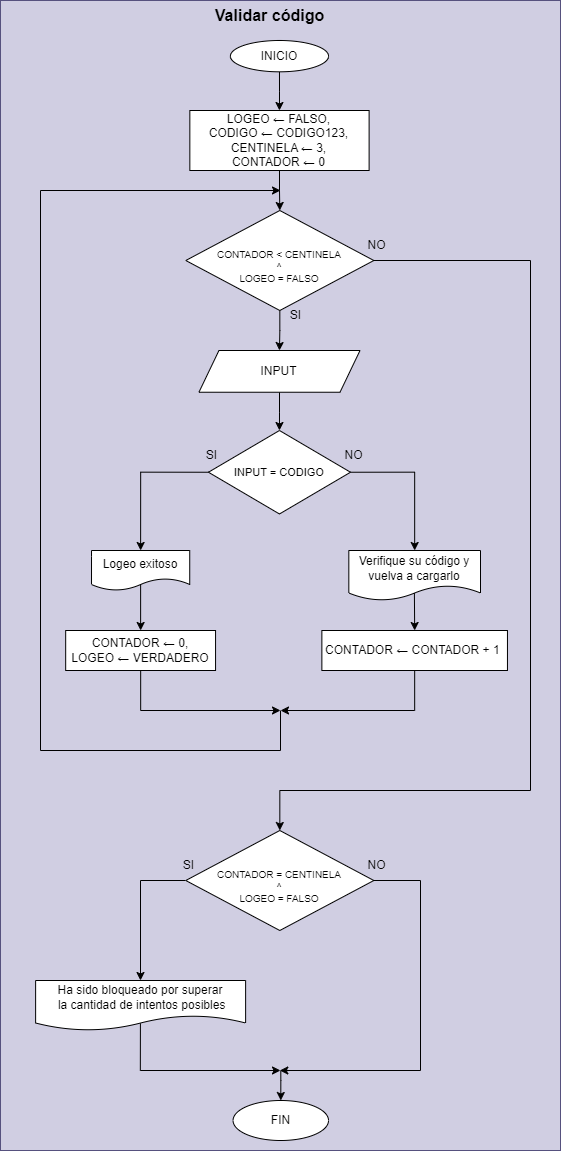

The diagram above was exported from draw.io. Its source (the exported page's mxGraphModel, read from the mxfile embedded in the PNG):
<mxGraphModel dx="6045" dy="1398" grid="1" gridSize="10" guides="1" tooltips="1" connect="1" arrows="1" fold="1" page="1" pageScale="1" pageWidth="3300" pageHeight="4681" math="0" shadow="0">
  <root>
    <mxCell id="0" />
    <mxCell id="1" parent="0" />
    <mxCell id="2" value="" style="group;fillColor=#d0cee2;strokeColor=#56517e;" vertex="1" connectable="0" parent="1">
      <mxGeometry x="-3240" y="1090" width="560" height="1150" as="geometry" />
    </mxCell>
    <mxCell id="3" style="edgeStyle=orthogonalEdgeStyle;rounded=0;orthogonalLoop=1;jettySize=auto;html=1;entryX=0.5;entryY=0;entryDx=0;entryDy=0;" edge="1" parent="2" source="4" target="20">
      <mxGeometry relative="1" as="geometry" />
    </mxCell>
    <mxCell id="4" value="INICIO" style="ellipse;whiteSpace=wrap;html=1;" vertex="1" parent="2">
      <mxGeometry x="229.91185897435886" y="39.9991304347825" width="98.10903846153845" height="31.304347826086957" as="geometry" />
    </mxCell>
    <mxCell id="5" style="edgeStyle=orthogonalEdgeStyle;rounded=0;orthogonalLoop=1;jettySize=auto;html=1;entryX=0.5;entryY=0;entryDx=0;entryDy=0;" edge="1" parent="2" source="6" target="16">
      <mxGeometry relative="1" as="geometry" />
    </mxCell>
    <mxCell id="6" value="INPUT" style="shape=parallelogram;perimeter=parallelogramPerimeter;whiteSpace=wrap;html=1;fixedSize=1;" vertex="1" parent="2">
      <mxGeometry x="198.44461538461553" y="350.00260869565227" width="161.066858974359" height="41.73913043478261" as="geometry" />
    </mxCell>
    <mxCell id="7" style="edgeStyle=orthogonalEdgeStyle;rounded=0;orthogonalLoop=1;jettySize=auto;html=1;endArrow=none;endFill=0;startArrow=classic;startFill=1;" edge="1" parent="2" source="8">
      <mxGeometry relative="1" as="geometry">
        <mxPoint x="280.2858333333337" y="1070" as="targetPoint" />
      </mxGeometry>
    </mxCell>
    <mxCell id="8" value="FIN" style="ellipse;whiteSpace=wrap;html=1;" vertex="1" parent="2">
      <mxGeometry x="232.55166666666707" y="1100" width="95.46833333333332" height="40" as="geometry" />
    </mxCell>
    <mxCell id="9" style="edgeStyle=orthogonalEdgeStyle;rounded=0;orthogonalLoop=1;jettySize=auto;html=1;entryX=0.5;entryY=0;entryDx=0;entryDy=0;exitX=0.5;exitY=0.857;exitDx=0;exitDy=0;exitPerimeter=0;" edge="1" parent="2" source="10" target="29">
      <mxGeometry relative="1" as="geometry" />
    </mxCell>
    <mxCell id="10" value="Logeo exitoso" style="shape=document;whiteSpace=wrap;html=1;boundedLbl=1;" vertex="1" parent="2">
      <mxGeometry x="91.01" y="550" width="98.22" height="40" as="geometry" />
    </mxCell>
    <mxCell id="11" value="Validar código" style="text;html=1;align=center;verticalAlign=middle;resizable=0;points=[];autosize=1;strokeColor=none;fillColor=none;fontSize=16;fontStyle=1;fontColor=#000000;labelBackgroundColor=none;" vertex="1" parent="2">
      <mxGeometry x="208.97728407557315" width="120" height="30" as="geometry" />
    </mxCell>
    <mxCell id="12" style="edgeStyle=orthogonalEdgeStyle;rounded=0;orthogonalLoop=1;jettySize=auto;html=1;entryX=0.5;entryY=0;entryDx=0;entryDy=0;exitX=0.498;exitY=0.852;exitDx=0;exitDy=0;exitPerimeter=0;" edge="1" parent="2" source="13" target="27">
      <mxGeometry relative="1" as="geometry" />
    </mxCell>
    <mxCell id="13" value="Verifique su código y&lt;div&gt;vuelva a cargarlo&lt;/div&gt;" style="shape=document;whiteSpace=wrap;html=1;boundedLbl=1;" vertex="1" parent="2">
      <mxGeometry x="348.33" y="550" width="131.67" height="50" as="geometry" />
    </mxCell>
    <mxCell id="14" style="edgeStyle=orthogonalEdgeStyle;rounded=0;orthogonalLoop=1;jettySize=auto;html=1;entryX=0.5;entryY=0;entryDx=0;entryDy=0;exitX=0;exitY=0.5;exitDx=0;exitDy=0;" edge="1" parent="2" source="16" target="10">
      <mxGeometry relative="1" as="geometry">
        <mxPoint x="46.66666666666666" y="471.7399999999998" as="targetPoint" />
        <Array as="points">
          <mxPoint x="140" y="472" />
        </Array>
      </mxGeometry>
    </mxCell>
    <mxCell id="15" style="edgeStyle=orthogonalEdgeStyle;rounded=0;orthogonalLoop=1;jettySize=auto;html=1;entryX=0.5;entryY=0;entryDx=0;entryDy=0;exitX=1;exitY=0.5;exitDx=0;exitDy=0;" edge="1" parent="2" source="16" target="13">
      <mxGeometry relative="1" as="geometry">
        <mxPoint x="560" y="471.7399999999998" as="targetPoint" />
        <Array as="points">
          <mxPoint x="414.16666666666663" y="472" />
        </Array>
      </mxGeometry>
    </mxCell>
    <mxCell id="16" value="INPUT = CODIGO" style="rhombus;whiteSpace=wrap;html=1;fontSize=11;" vertex="1" parent="2">
      <mxGeometry x="207.94666666666637" y="430" width="142.0533333333333" height="83.48" as="geometry" />
    </mxCell>
    <mxCell id="17" value="NO" style="text;html=1;align=center;verticalAlign=middle;resizable=0;points=[];autosize=1;strokeColor=none;fillColor=none;" vertex="1" parent="2">
      <mxGeometry x="355.83423076923054" y="229.99565217391296" width="40" height="30" as="geometry" />
    </mxCell>
    <mxCell id="18" value="SI" style="text;html=1;align=center;verticalAlign=middle;resizable=0;points=[];autosize=1;strokeColor=none;fillColor=none;" vertex="1" parent="2">
      <mxGeometry x="279.998205128205" y="299.99565217391296" width="30" height="30" as="geometry" />
    </mxCell>
    <mxCell id="19" style="edgeStyle=orthogonalEdgeStyle;rounded=0;orthogonalLoop=1;jettySize=auto;html=1;entryX=0.5;entryY=0;entryDx=0;entryDy=0;" edge="1" parent="2" source="20" target="23">
      <mxGeometry relative="1" as="geometry" />
    </mxCell>
    <mxCell id="20" value="LOGEO ← FALSO,&lt;div&gt;CODIGO ← CODIGO123,&lt;/div&gt;&lt;div&gt;CENTINELA ← 3,&lt;/div&gt;&lt;div&gt;CONTADOR ← 0&lt;/div&gt;" style="whiteSpace=wrap;html=1;" vertex="1" parent="2">
      <mxGeometry x="189.33833333333325" y="110" width="179.26999999999995" height="60" as="geometry" />
    </mxCell>
    <mxCell id="21" style="edgeStyle=orthogonalEdgeStyle;rounded=0;orthogonalLoop=1;jettySize=auto;html=1;entryX=0.5;entryY=0;entryDx=0;entryDy=0;" edge="1" parent="2" source="23" target="33">
      <mxGeometry relative="1" as="geometry">
        <mxPoint x="560" y="259.9999999999998" as="targetPoint" />
        <Array as="points">
          <mxPoint x="530" y="260" />
          <mxPoint x="530" y="790" />
          <mxPoint x="279" y="790" />
        </Array>
      </mxGeometry>
    </mxCell>
    <mxCell id="22" style="edgeStyle=orthogonalEdgeStyle;rounded=0;orthogonalLoop=1;jettySize=auto;html=1;entryX=0.5;entryY=0;entryDx=0;entryDy=0;" edge="1" parent="2" source="23" target="6">
      <mxGeometry relative="1" as="geometry" />
    </mxCell>
    <mxCell id="23" value="&lt;div&gt;&lt;br&gt;&lt;/div&gt;CONTADOR &amp;lt; CENTINELA&lt;div style=&quot;font-size: 10px;&quot;&gt;^&lt;/div&gt;&lt;div style=&quot;font-size: 10px;&quot;&gt;LOGEO = FALSO&lt;/div&gt;" style="rhombus;whiteSpace=wrap;html=1;fontSize=10;verticalAlign=middle;" vertex="1" parent="2">
      <mxGeometry x="185.2900000000002" y="210" width="188.0433333333333" height="100" as="geometry" />
    </mxCell>
    <mxCell id="24" value="NO" style="text;html=1;align=center;verticalAlign=middle;resizable=0;points=[];autosize=1;strokeColor=none;fillColor=none;" vertex="1" parent="2">
      <mxGeometry x="332.8508974358974" y="439.99565217391296" width="40" height="30" as="geometry" />
    </mxCell>
    <mxCell id="25" value="SI" style="text;html=1;align=center;verticalAlign=middle;resizable=0;points=[];autosize=1;strokeColor=none;fillColor=none;" vertex="1" parent="2">
      <mxGeometry x="196.19653846153847" y="439.99565217391296" width="30" height="30" as="geometry" />
    </mxCell>
    <mxCell id="26" style="edgeStyle=orthogonalEdgeStyle;rounded=0;orthogonalLoop=1;jettySize=auto;html=1;" edge="1" parent="2" source="27">
      <mxGeometry relative="1" as="geometry">
        <mxPoint x="280" y="710" as="targetPoint" />
        <Array as="points">
          <mxPoint x="414.16666666666663" y="710" />
        </Array>
      </mxGeometry>
    </mxCell>
    <mxCell id="27" value="CONTADOR ← CONTADOR + 1&amp;nbsp;" style="whiteSpace=wrap;html=1;" vertex="1" parent="2">
      <mxGeometry x="321.37" y="630" width="185.59" height="40" as="geometry" />
    </mxCell>
    <mxCell id="28" style="edgeStyle=orthogonalEdgeStyle;rounded=0;orthogonalLoop=1;jettySize=auto;html=1;" edge="1" parent="2" source="29">
      <mxGeometry relative="1" as="geometry">
        <mxPoint x="280" y="710" as="targetPoint" />
        <Array as="points">
          <mxPoint x="140" y="710" />
        </Array>
      </mxGeometry>
    </mxCell>
    <mxCell id="29" value="CONTADOR ← 0,&lt;div&gt;LOGEO ← VERDADERO&lt;/div&gt;" style="whiteSpace=wrap;html=1;" vertex="1" parent="2">
      <mxGeometry x="65.18" y="630" width="149.88" height="40" as="geometry" />
    </mxCell>
    <mxCell id="30" value="" style="edgeStyle=none;orthogonalLoop=1;jettySize=auto;html=1;rounded=0;" edge="1" parent="2">
      <mxGeometry width="100" relative="1" as="geometry">
        <mxPoint x="280" y="710" as="sourcePoint" />
        <mxPoint x="280" y="190" as="targetPoint" />
        <Array as="points">
          <mxPoint x="280" y="750" />
          <mxPoint x="40" y="750" />
          <mxPoint x="40" y="190" />
        </Array>
      </mxGeometry>
    </mxCell>
    <mxCell id="31" style="edgeStyle=orthogonalEdgeStyle;rounded=0;orthogonalLoop=1;jettySize=auto;html=1;entryX=0.5;entryY=0;entryDx=0;entryDy=0;" edge="1" parent="2" source="33" target="35">
      <mxGeometry relative="1" as="geometry">
        <Array as="points">
          <mxPoint x="140" y="880" />
          <mxPoint x="140" y="980" />
        </Array>
      </mxGeometry>
    </mxCell>
    <mxCell id="32" style="edgeStyle=orthogonalEdgeStyle;rounded=0;orthogonalLoop=1;jettySize=auto;html=1;" edge="1" parent="2" source="33">
      <mxGeometry relative="1" as="geometry">
        <mxPoint x="279.31166666666695" y="1070" as="targetPoint" />
        <Array as="points">
          <mxPoint x="420" y="880" />
          <mxPoint x="420" y="1070" />
        </Array>
      </mxGeometry>
    </mxCell>
    <mxCell id="33" value="&lt;div&gt;&lt;br&gt;&lt;/div&gt;CONTADOR = CENTINELA&lt;div style=&quot;font-size: 10px;&quot;&gt;^&lt;/div&gt;&lt;div style=&quot;font-size: 10px;&quot;&gt;LOGEO = FALSO&lt;/div&gt;" style="rhombus;whiteSpace=wrap;html=1;fontSize=10;verticalAlign=middle;" vertex="1" parent="2">
      <mxGeometry x="185.2900000000002" y="830" width="188.0433333333333" height="100" as="geometry" />
    </mxCell>
    <mxCell id="34" style="edgeStyle=orthogonalEdgeStyle;rounded=0;orthogonalLoop=1;jettySize=auto;html=1;exitX=0.499;exitY=0.857;exitDx=0;exitDy=0;exitPerimeter=0;" edge="1" parent="2" source="35">
      <mxGeometry relative="1" as="geometry">
        <mxPoint x="280" y="1070" as="targetPoint" />
        <Array as="points">
          <mxPoint x="140" y="1070" />
        </Array>
      </mxGeometry>
    </mxCell>
    <mxCell id="35" value="Ha sido bloqueado por superar&lt;div&gt;&amp;nbsp;la cantidad de intentos posibles&lt;/div&gt;" style="shape=document;whiteSpace=wrap;html=1;boundedLbl=1;" vertex="1" parent="2">
      <mxGeometry x="35.116666666667086" y="980" width="210" height="50" as="geometry" />
    </mxCell>
    <mxCell id="36" value="SI" style="text;html=1;align=center;verticalAlign=middle;resizable=0;points=[];autosize=1;strokeColor=none;fillColor=none;" vertex="1" parent="2">
      <mxGeometry x="172.94666666666637" y="850" width="30" height="30" as="geometry" />
    </mxCell>
    <mxCell id="37" value="NO" style="text;html=1;align=center;verticalAlign=middle;resizable=0;points=[];autosize=1;strokeColor=none;fillColor=none;" vertex="1" parent="2">
      <mxGeometry x="355.83333333333326" y="850" width="40" height="30" as="geometry" />
    </mxCell>
  </root>
</mxGraphModel>